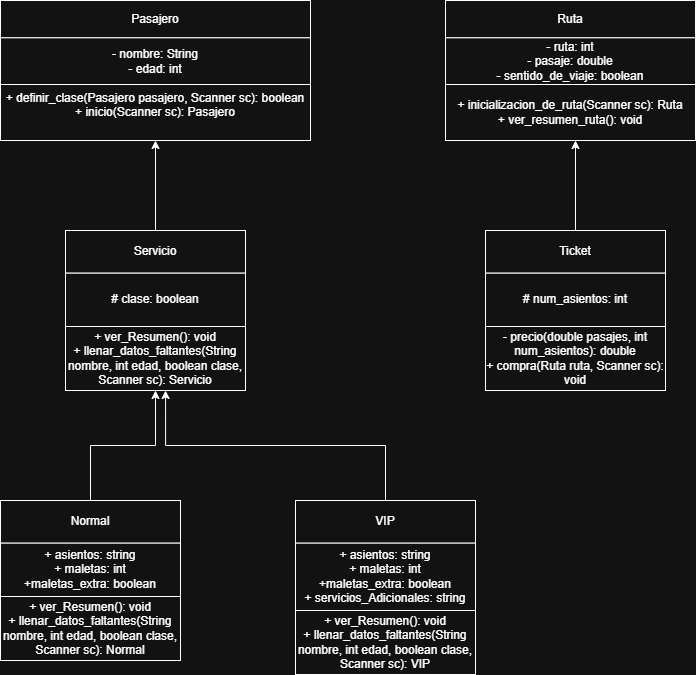

The diagram above was exported from draw.io. Its source (the exported page's mxGraphModel, read from the mxfile embedded in the PNG):
<mxGraphModel dx="1382" dy="766" grid="1" gridSize="10" guides="1" tooltips="1" connect="1" arrows="1" fold="1" page="1" pageScale="1" pageWidth="827" pageHeight="1169" math="0" shadow="0">
  <root>
    <mxCell id="0" />
    <mxCell id="1" parent="0" />
    <mxCell id="PV080OtMoJu8lsufk30J-4" value="" style="group" parent="1" vertex="1" connectable="0">
      <mxGeometry x="75" y="50" width="310" height="140" as="geometry" />
    </mxCell>
    <mxCell id="PV080OtMoJu8lsufk30J-1" value="Pasajero" style="rounded=0;whiteSpace=wrap;html=1;" parent="PV080OtMoJu8lsufk30J-4" vertex="1">
      <mxGeometry width="310" height="37.333333333333336" as="geometry" />
    </mxCell>
    <mxCell id="PV080OtMoJu8lsufk30J-2" value="- nombre: String&lt;div&gt;- edad: int&lt;/div&gt;" style="rounded=0;whiteSpace=wrap;html=1;" parent="PV080OtMoJu8lsufk30J-4" vertex="1">
      <mxGeometry y="37.333333333333336" width="310" height="46.666666666666664" as="geometry" />
    </mxCell>
    <mxCell id="PV080OtMoJu8lsufk30J-3" value="+ definir_clase(Pasajero pasajero, Scanner sc): boolean&lt;div&gt;+ inicio(Scanner sc): Pasajero&lt;br&gt;&lt;div&gt;&lt;br&gt;&lt;/div&gt;&lt;/div&gt;" style="rounded=0;whiteSpace=wrap;html=1;" parent="PV080OtMoJu8lsufk30J-4" vertex="1">
      <mxGeometry y="84" width="310" height="56" as="geometry" />
    </mxCell>
    <mxCell id="PV080OtMoJu8lsufk30J-5" value="" style="group" parent="1" vertex="1" connectable="0">
      <mxGeometry x="520" y="50" width="250" height="140" as="geometry" />
    </mxCell>
    <mxCell id="PV080OtMoJu8lsufk30J-6" value="Ruta" style="rounded=0;whiteSpace=wrap;html=1;" parent="PV080OtMoJu8lsufk30J-5" vertex="1">
      <mxGeometry width="250" height="37.333333333333336" as="geometry" />
    </mxCell>
    <mxCell id="PV080OtMoJu8lsufk30J-7" value="- ruta: int&lt;div&gt;- pasaje: double&lt;/div&gt;&lt;div&gt;- sentido_de_viaje: boolean&lt;/div&gt;" style="rounded=0;whiteSpace=wrap;html=1;" parent="PV080OtMoJu8lsufk30J-5" vertex="1">
      <mxGeometry y="37.333333333333336" width="250" height="46.666666666666664" as="geometry" />
    </mxCell>
    <mxCell id="PV080OtMoJu8lsufk30J-8" value="&lt;div&gt;&lt;div&gt;+ inicializacion_de_ruta(Scanner sc): Ruta&lt;/div&gt;&lt;/div&gt;&lt;div&gt;+ ver_resumen_ruta(): void&lt;/div&gt;" style="rounded=0;whiteSpace=wrap;html=1;" parent="PV080OtMoJu8lsufk30J-5" vertex="1">
      <mxGeometry y="84" width="250" height="56" as="geometry" />
    </mxCell>
    <mxCell id="PV080OtMoJu8lsufk30J-9" value="" style="group" parent="1" vertex="1" connectable="0">
      <mxGeometry x="140" y="280" width="180" height="160" as="geometry" />
    </mxCell>
    <mxCell id="PV080OtMoJu8lsufk30J-13" style="edgeStyle=orthogonalEdgeStyle;rounded=0;orthogonalLoop=1;jettySize=auto;html=1;exitX=0.5;exitY=0;exitDx=0;exitDy=0;" parent="PV080OtMoJu8lsufk30J-9" source="PV080OtMoJu8lsufk30J-10" edge="1">
      <mxGeometry relative="1" as="geometry">
        <mxPoint x="90" y="-90" as="targetPoint" />
      </mxGeometry>
    </mxCell>
    <mxCell id="PV080OtMoJu8lsufk30J-10" value="Servicio" style="rounded=0;whiteSpace=wrap;html=1;" parent="PV080OtMoJu8lsufk30J-9" vertex="1">
      <mxGeometry width="179.99999999999997" height="42.666666666666664" as="geometry" />
    </mxCell>
    <mxCell id="PV080OtMoJu8lsufk30J-11" value="# clase: boolean" style="rounded=0;whiteSpace=wrap;html=1;" parent="PV080OtMoJu8lsufk30J-9" vertex="1">
      <mxGeometry y="42.666666666666664" width="179.99999999999997" height="53.33333333333333" as="geometry" />
    </mxCell>
    <mxCell id="PV080OtMoJu8lsufk30J-12" value="&lt;div&gt;&lt;div&gt;+ ver_Resumen(): void&lt;/div&gt;&lt;/div&gt;&lt;div&gt;+ llenar_datos_faltantes(String nombre, int edad, boolean clase, Scanner sc): Servicio&lt;/div&gt;" style="rounded=0;whiteSpace=wrap;html=1;" parent="PV080OtMoJu8lsufk30J-9" vertex="1">
      <mxGeometry y="96" width="179.99999999999997" height="64" as="geometry" />
    </mxCell>
    <mxCell id="PV080OtMoJu8lsufk30J-14" value="" style="group" parent="1" vertex="1" connectable="0">
      <mxGeometry x="560" y="280" width="180" height="160" as="geometry" />
    </mxCell>
    <mxCell id="PV080OtMoJu8lsufk30J-15" style="edgeStyle=orthogonalEdgeStyle;rounded=0;orthogonalLoop=1;jettySize=auto;html=1;exitX=0.5;exitY=0;exitDx=0;exitDy=0;" parent="PV080OtMoJu8lsufk30J-14" source="PV080OtMoJu8lsufk30J-16" edge="1">
      <mxGeometry relative="1" as="geometry">
        <mxPoint x="90" y="-90" as="targetPoint" />
      </mxGeometry>
    </mxCell>
    <mxCell id="PV080OtMoJu8lsufk30J-16" value="Ticket" style="rounded=0;whiteSpace=wrap;html=1;" parent="PV080OtMoJu8lsufk30J-14" vertex="1">
      <mxGeometry width="179.99999999999997" height="42.666666666666664" as="geometry" />
    </mxCell>
    <mxCell id="PV080OtMoJu8lsufk30J-17" value="# num_asientos: int" style="rounded=0;whiteSpace=wrap;html=1;" parent="PV080OtMoJu8lsufk30J-14" vertex="1">
      <mxGeometry y="42.666666666666664" width="179.99999999999997" height="53.33333333333333" as="geometry" />
    </mxCell>
    <mxCell id="PV080OtMoJu8lsufk30J-18" value="- precio(double pasajes, int num_asientos): double&lt;div&gt;+ compra(Ruta ruta, Scanner sc): void&lt;/div&gt;" style="rounded=0;whiteSpace=wrap;html=1;" parent="PV080OtMoJu8lsufk30J-14" vertex="1">
      <mxGeometry y="96" width="179.99999999999997" height="64" as="geometry" />
    </mxCell>
    <mxCell id="PV080OtMoJu8lsufk30J-19" value="" style="group" parent="1" vertex="1" connectable="0">
      <mxGeometry x="75" y="550" width="180" height="160" as="geometry" />
    </mxCell>
    <mxCell id="PV080OtMoJu8lsufk30J-21" value="Normal" style="rounded=0;whiteSpace=wrap;html=1;" parent="PV080OtMoJu8lsufk30J-19" vertex="1">
      <mxGeometry width="179.99999999999997" height="42.666666666666664" as="geometry" />
    </mxCell>
    <mxCell id="PV080OtMoJu8lsufk30J-22" value="+ asientos: string&lt;div&gt;+ maletas: int&lt;/div&gt;&lt;div&gt;+maletas_extra: boolean&lt;/div&gt;" style="rounded=0;whiteSpace=wrap;html=1;" parent="PV080OtMoJu8lsufk30J-19" vertex="1">
      <mxGeometry y="42.666666666666664" width="179.99999999999997" height="53.33333333333333" as="geometry" />
    </mxCell>
    <mxCell id="PV080OtMoJu8lsufk30J-23" value="&lt;div&gt;&lt;div&gt;+ ver_Resumen(): void&lt;/div&gt;&lt;/div&gt;&lt;div&gt;+ llenar_datos_faltantes(String nombre, int edad, boolean clase, Scanner sc): Normal&lt;/div&gt;" style="rounded=0;whiteSpace=wrap;html=1;" parent="PV080OtMoJu8lsufk30J-19" vertex="1">
      <mxGeometry y="96" width="179.99999999999997" height="64" as="geometry" />
    </mxCell>
    <mxCell id="PV080OtMoJu8lsufk30J-28" value="" style="group" parent="1" vertex="1" connectable="0">
      <mxGeometry x="370" y="550" width="180" height="160" as="geometry" />
    </mxCell>
    <mxCell id="PV080OtMoJu8lsufk30J-29" value="VIP" style="rounded=0;whiteSpace=wrap;html=1;" parent="PV080OtMoJu8lsufk30J-28" vertex="1">
      <mxGeometry width="179.99999999999997" height="42.666666666666664" as="geometry" />
    </mxCell>
    <mxCell id="PV080OtMoJu8lsufk30J-30" value="+ asientos: string&lt;div&gt;+ maletas: int&lt;/div&gt;&lt;div&gt;+maletas_extra: boolean&lt;/div&gt;&lt;div&gt;+ servicios_Adicionales: string&lt;/div&gt;" style="rounded=0;whiteSpace=wrap;html=1;" parent="PV080OtMoJu8lsufk30J-28" vertex="1">
      <mxGeometry y="42.67" width="180" height="67.33" as="geometry" />
    </mxCell>
    <mxCell id="PV080OtMoJu8lsufk30J-31" value="&lt;div&gt;&lt;div&gt;+ ver_Resumen(): void&lt;/div&gt;&lt;/div&gt;&lt;div&gt;+ llenar_datos_faltantes(String nombre, int edad, boolean clase, Scanner sc): VIP&lt;/div&gt;" style="rounded=0;whiteSpace=wrap;html=1;" parent="PV080OtMoJu8lsufk30J-28" vertex="1">
      <mxGeometry y="110" width="179.99999999999997" height="64" as="geometry" />
    </mxCell>
    <mxCell id="PV080OtMoJu8lsufk30J-32" style="edgeStyle=orthogonalEdgeStyle;rounded=0;orthogonalLoop=1;jettySize=auto;html=1;exitX=0.5;exitY=0;exitDx=0;exitDy=0;entryX=0.5;entryY=1;entryDx=0;entryDy=0;" parent="1" source="PV080OtMoJu8lsufk30J-21" target="PV080OtMoJu8lsufk30J-12" edge="1">
      <mxGeometry relative="1" as="geometry" />
    </mxCell>
    <mxCell id="PV080OtMoJu8lsufk30J-33" style="edgeStyle=orthogonalEdgeStyle;rounded=0;orthogonalLoop=1;jettySize=auto;html=1;exitX=0.5;exitY=0;exitDx=0;exitDy=0;entryX=0.556;entryY=1;entryDx=0;entryDy=0;entryPerimeter=0;" parent="1" source="PV080OtMoJu8lsufk30J-29" target="PV080OtMoJu8lsufk30J-12" edge="1">
      <mxGeometry relative="1" as="geometry" />
    </mxCell>
  </root>
</mxGraphModel>